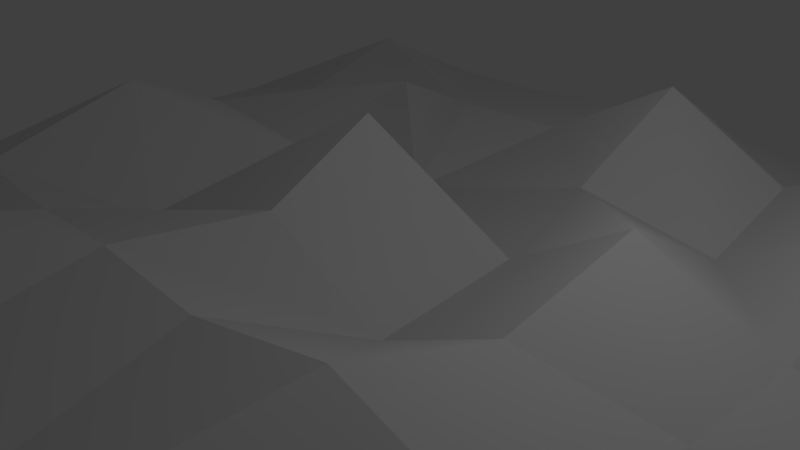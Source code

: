 # Source: bottom.blend  (saved by Blender 2.79.0; exported with 4.5.12 LTS)
import bpy
from mathutils import Matrix  # noqa: F401  (used for matrix-valued properties, if any)

bpy.ops.wm.read_factory_settings(use_empty=True)
scene = bpy.context.scene
scene.name = 'Scene'

# ---- collections
col_collection_1 = bpy.data.collections.new('Collection 1'); scene.collection.children.link(col_collection_1)

# ---- materials (node trees are filled in below, after node groups)
mat_material_002 = bpy.data.materials.new('Material.002')
mat_material_002.alpha_threshold = 0.0
mat_material_002.use_transparent_shadow = False
mat_material_002.roughness = 0.5

# ---- material node trees

# ---- world
world_world = bpy.data.worlds.new('World'); scene.world = world_world
world_world.color = (0.05088, 0.05088, 0.05088)
world_world.use_sun_shadow = False
world_world.sun_shadow_jitter_overblur = 0.0
world_world.cycles.sampling_method = 'MANUAL'

# ---- cameras
cam_camera = bpy.data.cameras.new('Camera')
cam_camera.clip_end = 100.0
cam_camera.lens = 35.0
cam_camera.sensor_width = 32.0
cam_camera.sensor_height = 18.0
cam_camera.ortho_scale = 7.314
cam_camera.dof.focus_distance = 0.0
cam_camera.dof.aperture_fstop = 128.0

# ---- lights
light_lamp = bpy.data.lights.new('Lamp', 'POINT')
light_lamp.transmission_factor = 0.0
light_lamp.cutoff_distance = 30.0
light_lamp.energy = 100.0
light_lamp.shadow_buffer_clip_start = 1.001
light_lamp.shadow_soft_size = 0.1
light_lamp.shadow_maximum_resolution = 0.006
light_lamp.use_absolute_resolution = True

# ---- meshes
me_cube_cube_002 = bpy.data.meshes.new('Cube_Cube.002')
me_cube_cube_002.from_pydata([(-15.52, -5.198, -5.099), (-15.52, -4.798, -5.099), (-15.52, -4.798, -7.094), (-15.52, -5.198, -7.094), (-13.52, -4.798, -7.094), (-13.52, -5.198, -7.094), (-13.53, -3.737, -4.937), (-11.53, -4.611, -5.1), (-11.52, -4.798, -7.094), (-13.52, -5.198, -5.099), (-11.52, -5.198, -5.099), (-11.52, -5.198, -3.105), (-13.52, -5.198, -3.105), (-11.52, -5.198, -7.094), (-9.516, -5.198, -7.094), (-9.516, -5.198, -5.099), (-15.52, -5.198, -3.105), (-11.52, -5.198, -1.11), (-13.52, -5.198, -1.11), (-9.516, -5.198, -3.105), (-9.516, -5.198, -1.11), (-15.52, -4.798, -3.105), (-13.58, -4.369, -3.136), (-11.35, -3.786, -3.365), (-9.516, -4.617, -7.258), (-7.516, -4.598, -7.294), (-7.516, -5.198, -7.094), (-10.24, -5.132, -2.55), (-9.572, -3.313, -0.9531), (-7.413, -4.929, -1.501), (-7.499, -4.411, -3.099), (-11.48, -4.327, -1.076), (-9.515, -4.551, -5.1), (-13.61, -4.156, -1.111), (-13.42, -3.395, 0.5166), (-11.75, -4.878, 1.333), (-9.516, -5.198, 0.8845), (-11.52, -5.198, 0.8845), (-7.516, -5.198, -1.11), (-7.515, -5.198, 0.9102), (-15.52, -5.198, -1.11), (-15.52, -4.798, -1.11), (-7.516, -5.198, -3.105), (-5.516, -5.198, -3.105), (-5.516, -5.198, -1.11), (-7.516, -5.198, -5.099), (-5.516, -5.198, -7.094), (-5.516, -5.198, -5.099), (-7.516, -5.198, 2.879), (-5.516, -5.198, 0.8845), (-5.516, -5.198, 2.879), (-7.319, -3.291, -4.937), (-9.257, -4.055, 0.9415), (-11.53, -4.19, 2.869), (-9.559, -3.919, 2.992), (-15.52, -5.198, 0.8845), (-13.52, -5.198, 0.8845), (-13.52, -5.198, 2.879), (-15.52, -5.198, 2.879), (-13.67, -4.218, 2.798), (-9.516, -5.198, 2.879), (-11.52, -5.198, 2.879), (-7.451, -5.193, 0.7498), (-15.52, -4.798, 0.8845), (-7.516, -5.198, 4.874), (-9.516, -5.198, 4.874), (-11.31, -3.604, 4.843), (-9.664, -4.375, 4.808), (-13.52, -5.198, 4.874), (-15.52, -5.198, 4.874), (-13.52, -4.568, 4.874), (-15.52, -4.798, 2.879), (-5.3, -3.921, 1.174), (-5.428, -3.613, -1.122), (-7.559, -3.874, 3.086), (-3.516, -5.198, -5.099), (-3.516, -5.198, -3.105), (-5.405, -3.286, 3.142), (-3.705, -3.944, 3.045), (-3.513, -4.243, 0.8708), (-5.516, -5.198, 4.874), (-3.516, -5.198, 4.874), (-3.516, -5.198, 6.868), (-5.516, -5.198, 6.868), (-3.516, -5.198, -1.11), (-3.516, -5.198, 0.8845), (-3.516, -5.198, 2.879), (-7.491, -4.399, 4.911), (-6.03, -3.913, 5.063), (-5.529, -4.419, -5.176), (-5.516, -4.784, -7.113), (-5.453, -4.822, -3.262), (-13.52, -4.798, 6.868), (-11.5, -4.595, 7.084), (-9.516, -4.792, 6.874), (-7.516, -4.793, 6.874), (-1.516, -5.198, 2.879), (-1.516, -5.198, 4.874), (-15.52, -4.798, 4.874), (-15.52, -4.798, 6.868), (-13.52, -5.198, 6.868), (-15.52, -5.198, 6.868), (-11.52, -5.198, 4.874), (-3.476, -4.498, -5.168), (-3.516, -4.798, -7.094), (-3.394, -3.434, -2.935), (-3.53, -4.411, -1.074), (-1.357, -4.64, -1.11), (-1.41, -4.695, -3.11), (-1.933, -4.881, -5.099), (-1.516, -5.198, 6.868), (-1.516, -4.798, 0.8845), (-1.516, -5.198, -5.099), (-1.516, -5.198, -3.105), (-1.516, -4.798, 2.879), (-3.352, -4.254, 4.862), (-3.516, -5.198, -7.094), (-5.516, -4.764, 6.904), (-3.513, -4.656, 7.094), (-11.52, -5.198, 6.868), (-9.516, -5.198, 6.868), (-7.516, -5.198, 6.868), (-1.425, -4.708, 4.874), (-1.481, -4.763, 6.903), (-1.516, -5.198, -7.094), (-1.516, -4.798, -7.094), (-1.516, -5.198, -1.11), (-1.516, -5.198, 0.8845)], [], [(0, 1, 2, 3), (3, 2, 4, 5), (4, 6, 7, 8), (9, 10, 11, 12), (3, 5, 9, 0), (4, 2, 1, 6), (10, 13, 14, 15), (5, 4, 8, 13), (0, 9, 12, 16), (9, 5, 13, 10), (12, 11, 17, 18), (11, 19, 20, 17), (11, 10, 15, 19), (6, 1, 21, 22), (7, 6, 22, 23), (1, 0, 16, 21), (14, 24, 25, 26), (27, 28, 29, 30), (27, 23, 31, 28), (7, 23, 27, 32), (8, 7, 32, 24), (13, 8, 24, 14), (31, 33, 34, 35), (17, 20, 36, 37), (20, 38, 39, 36), (16, 12, 18, 40), (21, 16, 40, 41), (20, 19, 42, 38), (23, 22, 33, 31), (22, 21, 41, 33), (38, 42, 43, 44), (45, 26, 46, 47), (48, 39, 49, 50), (19, 15, 45, 42), (15, 14, 26, 45), (39, 38, 44, 49), (32, 27, 30, 51), (24, 32, 51, 25), (52, 35, 53, 54), (55, 56, 57, 58), (35, 34, 59, 53), (37, 36, 60, 61), (40, 18, 56, 55), (29, 28, 52, 62), (28, 31, 35, 52), (18, 17, 37, 56), (33, 41, 63, 34), (41, 40, 55, 63), (60, 48, 64, 65), (54, 53, 66, 67), (58, 57, 68, 69), (53, 59, 70, 66), (36, 39, 48, 60), (56, 37, 61, 57), (34, 63, 71, 59), (29, 62, 72, 73), (63, 55, 58, 71), (62, 52, 54, 74), (43, 47, 75, 76), (72, 77, 78, 79), (80, 81, 82, 83), (49, 44, 84, 85), (50, 49, 85, 86), (42, 45, 47, 43), (77, 74, 87, 88), (25, 51, 89, 90), (30, 29, 73, 91), (51, 30, 91, 89), (62, 74, 77, 72), (26, 25, 90, 46), (66, 70, 92, 93), (87, 67, 94, 95), (81, 86, 96, 97), (70, 98, 99, 92), (69, 68, 100, 101), (57, 61, 102, 68), (59, 71, 98, 70), (71, 58, 69, 98), (74, 54, 67, 87), (48, 50, 80, 64), (61, 60, 65, 102), (90, 89, 103, 104), (105, 106, 107, 108), (103, 105, 108, 109), (82, 81, 97, 110), (106, 79, 111, 107), (76, 75, 112, 113), (79, 78, 114, 111), (73, 72, 79, 106), (89, 91, 105, 103), (91, 73, 106, 105), (80, 50, 86, 81), (77, 88, 115, 78), (46, 90, 104, 116), (44, 43, 76, 84), (47, 46, 116, 75), (117, 83, 82, 118), (100, 92, 99, 101), (92, 100, 119, 93), (93, 119, 120, 94), (94, 120, 121, 95), (95, 121, 83, 117), (64, 80, 83, 121), (115, 88, 117, 118), (68, 102, 119, 100), (65, 64, 121, 120), (88, 87, 95, 117), (98, 69, 101, 99), (102, 65, 120, 119), (67, 66, 93, 94), (97, 122, 123, 110), (124, 125, 109, 112), (112, 109, 108, 113), (113, 108, 107, 126), (126, 107, 111, 127), (127, 111, 114, 96), (96, 114, 122, 97), (116, 104, 125, 124), (84, 76, 113, 126), (75, 116, 124, 112), (104, 103, 109, 125), (118, 82, 110, 123), (78, 115, 122, 114), (115, 118, 123, 122), (86, 85, 127, 96), (85, 84, 126, 127)])
me_cube_cube_002.polygons.foreach_set('use_smooth', [True] * 126)
_k = set([(0, 3), (0, 16), (1, 2), (1, 6), (1, 21), (2, 3), (2, 4), (3, 5), (4, 6), (4, 8), (5, 13), (6, 7), (6, 22), (7, 8), (7, 23), (7, 32), (8, 13), (8, 24), (13, 14), (14, 24), (14, 26), (16, 40), (21, 22), (21, 41), (22, 23), (22, 33), (23, 27), (23, 31), (24, 25), (24, 32), (25, 26), (25, 51), (25, 90), (26, 46), (27, 28), (27, 30), (27, 32), (28, 29), (28, 31), (28, 52), (29, 30), (29, 62), (29, 73), (30, 51), (30, 91), (31, 33), (31, 35), (32, 51), (33, 34), (33, 41), (34, 35), (34, 59), (34, 63), (35, 52), (35, 53), (40, 55), (41, 63), (46, 90), (46, 116), (51, 89), (52, 54), (52, 62), (53, 54), (53, 59), (53, 66), (54, 67), (54, 74), (55, 58), (58, 69), (59, 70), (59, 71), (62, 72), (62, 74), (63, 71), (66, 67), (66, 70), (66, 93), (67, 87), (67, 94), (69, 101), (70, 92), (70, 98), (71, 98), (72, 73), (72, 77), (72, 79), (73, 91), (73, 106), (74, 77), (74, 87), (77, 78), (77, 88), (78, 79), (78, 114), (78, 115), (79, 106), (79, 111), (82, 83), (82, 110), (82, 118), (83, 117), (83, 121), (87, 88), (87, 95), (88, 115), (88, 117), (89, 90), (89, 91), (89, 103), (90, 104), (91, 105), (92, 93), (92, 99), (92, 100), (93, 94), (93, 119), (94, 95), (94, 120), (95, 117), (95, 121), (96, 97), (96, 114), (96, 127), (97, 110), (97, 122), (98, 99), (99, 101), (100, 101), (100, 119), (103, 104), (103, 105), (103, 109), (104, 116), (104, 125), (105, 106), (105, 108), (106, 107), (107, 108), (107, 111), (107, 126), (108, 109), (108, 113), (109, 112), (109, 125), (110, 123), (111, 114), (111, 127), (112, 113), (112, 124), (113, 126), (114, 122), (115, 118), (115, 122), (116, 124), (117, 118), (118, 123), (119, 120), (120, 121), (122, 123), (124, 125), (126, 127)])
me_cube_cube_002.attributes.new('sharp_edge', 'BOOLEAN', 'EDGE').data.foreach_set('value', [ (min(e.vertices), max(e.vertices)) in _k for e in me_cube_cube_002.edges])
me_cube_cube_002.materials.append(mat_material_002)
me_cube_cube_002.use_remesh_preserve_volume = False
me_cube_cube_002.use_remesh_preserve_attributes = False
me_cube_cube_002.use_mirror_vertex_groups = False
me_cube_cube_002.update()
me_cube_cube_002.normals_split_custom_set([tuple(v) for v in zip(*[iter([-1.0, 0.0, 0.0, -1.0, 0.0, 0.0, -1.0, 0.0, 0.0, -1.0, 0.0, 0.0, 0.0, 0.0, -1.0, 0.0, 0.0, -1.0, 0.0, 0.0, -1.0, 0.0, 0.0, -1.0, 0.194, 0.9397, -0.2815, 0.194, 0.9397, -0.2815, 0.194, 0.9397, -0.2815, 0.194, 0.9397, -0.2815, 0.0, -1.0, 0.0, 0.0, -1.0, 0.0, 0.0, -1.0, 0.0, 0.0, -1.0, 0.0, 0.0, -1.0, 0.0, 0.0, -1.0, 0.0, 0.0, -1.0, 0.0, 0.0, -1.0, 0.0, -0.2404, 0.9403, -0.241, -0.2404, 0.9403, -0.241, -0.2404, 0.9403, -0.241, -0.2404, 0.9403, -0.241, 0.0, -1.0, 0.0, 0.0, -1.0, 0.0, 0.0, -1.0, 0.0, 0.0, -1.0, 0.0, 0.0, 0.0, -1.0, 0.0, 0.0, -1.0, 0.0, 0.0, -1.0, 0.0, 0.0, -1.0, 0.0, -1.0, 0.0, 0.0, -1.0, 0.0, 0.0, -1.0, 0.0, 0.0, -1.0, 0.0, 0.0, -1.0, 0.0, 0.0, -1.0, 0.0, 0.0, -1.0, 0.0, 0.0, -1.0, 0.0, 0.0, -1.0, 0.0, 0.0, -1.0, 0.0, 0.0, -1.0, 0.0, 0.0, -1.0, 0.0, 0.0, -1.0, 0.0, 0.0, -1.0, 0.0, -6.573e-06, -1.0, -6.591e-06, 0.0, -1.0, 0.0, 0.0, -1.0, 0.0, 0.0, -1.0, 0.0, 0.0, -1.0, 0.0, 0.0, -1.0, 0.0, -0.3557, 0.9227, 0.1486, -0.3557, 0.9227, 0.1486, -0.3557, 0.9227, 0.1486, -0.3557, 0.9227, 0.1486, 0.06342, 0.9964, -0.05658, 0.06342, 0.9964, -0.05658, 0.06342, 0.9964, -0.05658, 0.06342, 0.9964, -0.05658, -1.0, 0.0, 0.0, -1.0, 0.0, 0.0, -1.0, 0.0, 0.0, -1.0, 0.0, 0.0, -0.007318, -0.294, -0.9558, -0.007318, -0.294, -0.9558, -0.007318, -0.294, -0.9558, -0.007318, -0.294, -0.9558, 0.07978, 0.9164, -0.3922, 0.07978, 0.9164, -0.3922, 0.07978, 0.9164, -0.3922, 0.07978, 0.9164, -0.3922, 0.2044, 0.9212, -0.3311, 0.2044, 0.9212, -0.3311, 0.2044, 0.9212, -0.3311, 0.2044, 0.9212, -0.3311, 0.382, 0.9242, -0.004221, 0.382, 0.9242, -0.004221, 0.382, 0.9242, -0.004221, 0.382, 0.9242, -0.004221, -0.0624, 0.9962, -0.06087, -0.0624, 0.9962, -0.06087, -0.0624, 0.9962, -0.06087, -0.0624, 0.9962, -0.06087, -0.03285, -0.1642, -0.9859, -0.03285, -0.1642, -0.9859, -0.03285, -0.1642, -0.9859, -0.03285, -0.1642, -0.9859, 0.4066, 0.9128, -0.03979, 0.4066, 0.9128, -0.03979, 0.4066, 0.9128, -0.03979, 0.4066, 0.9128, -0.03979, 0.0, -1.0, 0.0, -6.573e-06, -1.0, -6.591e-06, -1.323e-05, -1.0, -2.293e-08, 0.0, -1.0, 0.0, -6.573e-06, -1.0, -6.591e-06, -4.134e-10, -1.0, -1.312e-05, 7.022e-09, -1.0, 3.864e-07, -1.323e-05, -1.0, -2.293e-08, 0.0, -1.0, 0.0, 0.0, -1.0, 0.0, 0.0, -1.0, 0.0, 0.0, -1.0, 0.0, -1.0, 0.0, 0.0, -1.0, 0.0, 0.0, -1.0, 0.0, 0.0, -1.0, 0.0, 0.0, -6.573e-06, -1.0, -6.591e-06, 0.0, -1.0, 0.0, 0.0, -1.0, 0.0, -4.134e-10, -1.0, -1.312e-05, -0.0903, 0.9933, 0.07214, -0.0903, 0.9933, 0.07214, -0.0903, 0.9933, 0.07214, -0.0903, 0.9933, 0.07214, -0.269, 0.9617, -0.05296, -0.269, 0.9617, -0.05296, -0.269, 0.9617, -0.05296, -0.269, 0.9617, -0.05296, -4.134e-10, -1.0, -1.312e-05, 0.0, -1.0, 0.0, 0.0, -1.0, 0.0, 6.574e-06, -1.0, -6.533e-06, 0.0, -1.0, 0.0, 0.0, -1.0, 0.0, 0.0, -1.0, 0.0, 0.0, -1.0, 0.0, -4.453e-10, -1.0, 1.329e-05, 7.022e-09, -1.0, 3.864e-07, 1.323e-05, -1.0, -2.276e-08, 6.66e-06, -1.0, 6.618e-06, 0.0, -1.0, 0.0, 0.0, -1.0, 0.0, 0.0, -1.0, 0.0, 0.0, -1.0, 0.0, 0.0, -1.0, 0.0, 0.0, -1.0, 0.0, 0.0, -1.0, 0.0, 0.0, -1.0, 0.0, 7.022e-09, -1.0, 3.864e-07, -4.134e-10, -1.0, -1.312e-05, 6.574e-06, -1.0, -6.533e-06, 1.323e-05, -1.0, -2.276e-08, -0.3388, 0.8987, 0.2785, -0.3388, 0.8987, 0.2785, -0.3388, 0.8987, 0.2785, -0.3388, 0.8987, 0.2785, -0.2733, 0.9236, -0.269, -0.2733, 0.9236, -0.269, -0.2733, 0.9236, -0.269, -0.2733, 0.9236, -0.269, -0.2447, 0.9437, -0.2227, -0.2447, 0.9437, -0.2227, -0.2447, 0.9437, -0.2227, -0.2447, 0.9437, -0.2227, 0.0, -1.0, 0.0, 0.0, -1.0, 0.0, 0.0, -1.0, 0.0, 0.0, -1.0, 0.0, 0.3501, 0.936, 0.03601, 0.3501, 0.936, 0.03601, 0.3501, 0.936, 0.03601, 0.3501, 0.936, 0.03601, 0.0, -1.0, 0.0, -1.323e-05, -1.0, -2.293e-08, -6.658e-06, -1.0, 6.676e-06, 0.0, -1.0, 0.0, 0.0, -1.0, 0.0, 0.0, -1.0, 0.0, 0.0, -1.0, 0.0, 0.0, -1.0, 0.0, 0.5829, 0.7977, 0.1546, 0.5829, 0.7977, 0.1546, 0.5829, 0.7977, 0.1546, 0.5829, 0.7977, 0.1546, -0.3568, 0.8937, 0.2721, -0.3568, 0.8937, 0.2721, -0.3568, 0.8937, 0.2721, -0.3568, 0.8937, 0.2721, 0.0, -1.0, 0.0, 0.0, -1.0, 0.0, 0.0, -1.0, 0.0, 0.0, -1.0, 0.0, -0.4609, 0.8732, -0.1587, -0.4609, 0.8732, -0.1587, -0.4609, 0.8732, -0.1587, -0.4609, 0.8732, -0.1587, -1.0, 0.0, 0.0, -1.0, 0.0, 0.0, -1.0, 0.0, 0.0, -1.0, 0.0, 0.0, -6.658e-06, -1.0, 6.676e-06, -4.453e-10, -1.0, 1.329e-05, 0.0, -1.0, 0.0, 0.0, -1.0, 0.0, 0.1379, 0.9897, -0.03826, 0.1379, 0.9897, -0.03826, 0.1379, 0.9897, -0.03826, 0.1379, 0.9897, -0.03826, 0.0, -1.0, 0.0, 0.0, -1.0, 0.0, 0.0, -1.0, 0.0, 0.0, -1.0, 0.0, -0.2225, 0.9743, -0.0364, -0.2225, 0.9743, -0.0364, -0.2225, 0.9743, -0.0364, -0.2225, 0.9743, -0.0364, -1.323e-05, -1.0, -2.293e-08, 7.022e-09, -1.0, 3.864e-07, -4.453e-10, -1.0, 1.329e-05, -6.658e-06, -1.0, 6.676e-06, 0.0, -1.0, 0.0, 0.0, -1.0, 0.0, 0.0, -1.0, 0.0, 0.0, -1.0, 0.0, -0.4306, 0.8906, 0.1465, -0.4306, 0.8906, 0.1465, -0.4306, 0.8906, 0.1465, -0.4306, 0.8906, 0.1465, -0.5428, 0.8319, 0.1152, -0.5428, 0.8319, 0.1152, -0.5428, 0.8319, 0.1152, -0.5428, 0.8319, 0.1152, -1.0, 0.0, 0.0, -1.0, 0.0, 0.0, -1.0, 0.0, 0.0, -1.0, 0.0, 0.0, 0.258, 0.924, -0.2823, 0.258, 0.924, -0.2823, 0.258, 0.924, -0.2823, 0.258, 0.924, -0.2823, 0.0, -1.0, 0.0, 0.0, -1.0, 0.0, 0.0, -1.0, 0.0, 0.0, -1.0, 0.0, 0.2446, 0.9495, -0.1966, 0.2446, 0.9495, -0.1966, 0.2446, 0.9495, -0.1966, 0.2446, 0.9495, -0.1966, 0.0, -1.0, 0.0, 0.0, -1.0, 0.0, 0.0, -1.0, 0.0, 0.0, -1.0, 0.0, 1.323e-05, -1.0, -2.276e-08, 6.574e-06, -1.0, -6.533e-06, 0.0, -1.0, 0.0, 0.0, -1.0, 0.0, 6.66e-06, -1.0, 6.618e-06, 1.323e-05, -1.0, -2.276e-08, 0.0, -1.0, 0.0, 0.0, -1.0, 0.0, 0.0, -1.0, 0.0, 0.0, -1.0, 0.0, 0.0, -1.0, 0.0, 0.0, -1.0, 0.0, -0.2891, 0.9262, 0.2421, -0.2891, 0.9262, 0.2421, -0.2891, 0.9262, 0.2421, -0.2891, 0.9262, 0.2421, 0.3011, 0.8842, -0.3572, 0.3011, 0.8842, -0.3572, 0.3011, 0.8842, -0.3572, 0.3011, 0.8842, -0.3572, -0.2071, 0.9631, -0.172, -0.2071, 0.9631, -0.172, -0.2071, 0.9631, -0.172, -0.2071, 0.9631, -0.172, 0.3798, 0.8533, 0.3572, 0.3798, 0.8533, 0.3572, 0.3798, 0.8533, 0.3572, 0.3798, 0.8533, 0.3572, -0.3244, 0.8551, -0.4043, -0.3244, 0.8551, -0.4043, -0.3244, 0.8551, -0.4043, -0.3244, 0.8551, -0.4043, 0.03436, -0.2108, -0.9769, 0.03436, -0.2108, -0.9769, 0.03436, -0.2108, -0.9769, 0.03436, -0.2108, -0.9769, -0.2683, 0.9289, 0.2554, -0.2683, 0.9289, 0.2554, -0.2683, 0.9289, 0.2554, -0.2683, 0.9289, 0.2554, 0.0009131, 0.9804, 0.1972, 0.0009131, 0.9804, 0.1972, 0.0009131, 0.9804, 0.1972, 0.0009131, 0.9804, 0.1972, 0.0, -1.0, 0.0, 0.0, -1.0, 0.0, 0.0, -1.0, 0.0, 0.0, -1.0, 0.0, -0.05738, 0.9967, 0.05753, -0.05738, 0.9967, 0.05753, -0.05738, 0.9967, 0.05753, -0.05738, 0.9967, 0.05753, 0.0, -1.0, 0.0, 0.0, -1.0, 0.0, 0.0, -1.0, 0.0, 0.0, -1.0, 0.0, 0.0, -1.0, 0.0, 0.0, -1.0, 0.0, 0.0, -1.0, 0.0, 0.0, -1.0, 0.0, -0.2032, 0.9749, 0.09121, -0.2032, 0.9749, 0.09121, -0.2032, 0.9749, 0.09121, -0.2032, 0.9749, 0.09121, -1.0, 0.0, 0.0, -1.0, 0.0, 0.0, -1.0, 0.0, 0.0, -1.0, 0.0, 0.0, -0.01716, 0.9654, 0.2601, -0.01716, 0.9654, 0.2601, -0.01716, 0.9654, 0.2601, -0.01716, 0.9654, 0.2601, -4.453e-10, -1.0, 1.329e-05, 6.66e-06, -1.0, 6.618e-06, 0.0, -1.0, 0.0, 0.0, -1.0, 0.0, 0.0, -1.0, 0.0, -6.658e-06, -1.0, 6.676e-06, 0.0, -1.0, 0.0, 0.0, -1.0, 0.0, 0.02376, 0.9852, -0.1698, 0.02376, 0.9852, -0.1698, 0.02376, 0.9852, -0.1698, 0.02376, 0.9852, -0.1698, 0.339, 0.9134, 0.2254, 0.339, 0.9134, 0.2254, 0.339, 0.9134, 0.2254, 0.339, 0.9134, 0.2254, 0.3939, 0.8644, -0.3124, 0.3939, 0.8644, -0.3124, 0.3939, 0.8644, -0.3124, 0.3939, 0.8644, -0.3124, 0.0, -1.0, 0.0, 0.0, -1.0, 0.0, 0.0, -1.0, 0.0, 0.0, -1.0, 0.0, 0.1847, 0.9828, 0.004252, 0.1847, 0.9828, 0.004252, 0.1847, 0.9828, 0.004252, 0.1847, 0.9828, 0.004252, 0.0, -1.0, 0.0, 0.0, -1.0, 0.0, 0.0, -1.0, 0.0, 0.0, -1.0, 0.0, 0.3168, 0.947, -0.05336, 0.3168, 0.947, -0.05336, 0.3168, 0.947, -0.05336, 0.3168, 0.947, -0.05336, 0.2924, 0.9561, 0.02151, 0.2924, 0.9561, 0.02151, 0.2924, 0.9561, 0.02151, 0.2924, 0.9561, 0.02151, -0.2901, 0.9467, -0.1398, -0.2901, 0.9467, -0.1398, -0.2901, 0.9467, -0.1398, -0.2901, 0.9467, -0.1398, -0.1416, 0.988, -0.06117, -0.1416, 0.988, -0.06117, -0.1416, 0.988, -0.06117, -0.1416, 0.988, -0.06117, 0.0, -1.0, 0.0, 6.66e-06, -1.0, 6.618e-06, 0.0, -1.0, 0.0, 0.0, -1.0, 0.0, 0.2316, 0.9394, 0.2526, 0.2316, 0.9394, 0.2526, 0.2316, 0.9394, 0.2526, 0.2316, 0.9394, 0.2526, 0.004685, -0.02342, -0.9997, 0.004685, -0.02342, -0.9997, 0.004685, -0.02342, -0.9997, 0.004685, -0.02342, -0.9997, 6.574e-06, -1.0, -6.533e-06, 0.0, -1.0, 0.0, 0.0, -1.0, 0.0, 0.0, -1.0, 0.0, 0.0, -1.0, 0.0, 0.0, -1.0, 0.0, 0.0, -1.0, 0.0, 0.0, -1.0, 0.0, -0.03875, -0.2587, 0.9652, -0.03875, -0.2587, 0.9652, -0.03875, -0.2587, 0.9652, -0.03875, -0.2587, 0.9652, 0.0, 0.0, 1.0, 0.0, 0.0, 1.0, 0.0, 0.0, 1.0, 0.0, 0.0, 1.0, -0.04187, -0.2094, 0.9769, -0.04187, -0.2094, 0.9769, -0.04187, -0.2094, 0.9769, -0.04187, -0.2094, 0.9769, 0.04067, -0.2145, 0.9759, 0.04067, -0.2145, 0.9759, 0.04067, -0.2145, 0.9759, 0.04067, -0.2145, 0.9759, 0.0001458, -0.01371, 0.9999, 0.0001458, -0.01371, 0.9999, 0.0001458, -0.01371, 0.9999, 0.0001458, -0.01371, 0.9999, -0.007337, -0.04918, 0.9988, -0.007337, -0.04918, 0.9988, -0.007337, -0.04918, 0.9988, -0.007337, -0.04918, 0.9988, 0.0, -1.0, 0.0, 0.0, -1.0, 0.0, 0.0, -1.0, 0.0, 0.0, -1.0, 0.0, 0.04833, 0.9559, 0.2896, 0.04833, 0.9559, 0.2896, 0.04833, 0.9559, 0.2896, 0.04833, 0.9559, 0.2896, 0.0, -1.0, 0.0, 0.0, -1.0, 0.0, 0.0, -1.0, 0.0, 0.0, -1.0, 0.0, 0.0, -1.0, 0.0, 0.0, -1.0, 0.0, 0.0, -1.0, 0.0, 0.0, -1.0, 0.0, -0.1559, 0.9328, 0.3251, -0.1559, 0.9328, 0.3251, -0.1559, 0.9328, 0.3251, -0.1559, 0.9328, 0.3251, -1.0, 0.0, 0.0, -1.0, 0.0, 0.0, -1.0, 0.0, 0.0, -1.0, 0.0, 0.0, 0.0, -1.0, 0.0, 0.0, -1.0, 0.0, 0.0, -1.0, 0.0, 0.0, -1.0, 0.0, 0.2646, 0.9158, 0.3023, 0.2646, 0.9158, 0.3023, 0.2646, 0.9158, 0.3023, 0.2646, 0.9158, 0.3023, 0.9909, -0.1343, 0.01179, 0.9909, -0.1343, 0.01179, 0.9909, -0.1343, 0.01179, 0.9909, -0.1343, 0.01179, 0.8595, 0.5011, 0.1005, 0.8595, 0.5011, 0.1005, 0.8595, 0.5011, 0.1005, 0.8595, 0.5011, 0.1005, 0.9258, 0.352, -0.138, 0.9258, 0.352, -0.138, 0.9258, 0.352, -0.138, 0.9258, 0.352, -0.138, 0.9704, -0.2413, -0.009523, 0.9704, -0.2413, -0.009523, 0.9704, -0.2413, -0.009523, 0.9704, -0.2413, -0.009523, 0.9861, -0.163, 0.03268, 0.9861, -0.163, 0.03268, 0.9861, -0.163, 0.03268, 0.9861, -0.163, 0.03268, 1.0, 0.0, 0.0, 1.0, 0.0, 0.0, 1.0, 0.0, 0.0, 1.0, 0.0, 0.0, 0.9947, -0.1008, -0.02021, 0.9947, -0.1008, -0.02021, 0.9947, -0.1008, -0.02021, 0.9947, -0.1008, -0.02021, 0.0, 0.0, -1.0, 0.0, 0.0, -1.0, 0.0, 0.0, -1.0, 0.0, 0.0, -1.0, 0.0, -1.0, 0.0, 0.0, -1.0, 0.0, 0.0, -1.0, 0.0, 0.0, -1.0, 0.0, 0.0, -1.0, 0.0, 0.0, -1.0, 0.0, 0.0, -1.0, 0.0, 0.0, -1.0, 0.0, 0.1084, 0.9931, -0.04451, 0.1084, 0.9931, -0.04451, 0.1084, 0.9931, -0.04451, 0.1084, 0.9931, -0.04451, 0.03881, -0.2588, 0.9652, 0.03881, -0.2588, 0.9652, 0.03881, -0.2588, 0.9652, 0.03881, -0.2588, 0.9652, 0.3034, 0.9526, 0.01969, 0.3034, 0.9526, 0.01969, 0.3034, 0.9526, 0.01969, 0.3034, 0.9526, 0.01969, 0.1443, 0.9831, 0.1128, 0.1443, 0.9831, 0.1128, 0.1443, 0.9831, 0.1128, 0.1443, 0.9831, 0.1128, 0.0, -1.0, 0.0, 0.0, -1.0, 0.0, 0.0, -1.0, 0.0, 0.0, -1.0, 0.0, 0.0, -1.0, 0.0, 0.0, -1.0, 0.0, 0.0, -1.0, 0.0, 0.0, -1.0, 0.0])] * 3)])

# ---- objects
ob_cube_cube_002 = bpy.data.objects.new('Cube_Cube.002', me_cube_cube_002)
ob_lamp = bpy.data.objects.new('Lamp', light_lamp)
ob_camera = bpy.data.objects.new('Camera', cam_camera)

# ---- transforms, parenting, visibility, modifiers, constraints
ob_cube_cube_002.location = (8.512, -0.005449, 4.726)
ob_cube_cube_002.rotation_euler = (1.571, -0.0, 0.0)
ob_cube_cube_002.lineart.crease_threshold = 0.0
ob_lamp.location = (4.076, 1.005, 5.904)
ob_lamp.rotation_euler = (0.6503, 0.05522, 1.866)
ob_lamp.lock_rotations_4d = False
ob_lamp.empty_display_type = 'ARROWS'
ob_lamp.color = (0.0, 0.0, 0.0, 0.0)
ob_lamp.lineart.crease_threshold = 0.0
ob_camera.location = (7.481, -6.508, 5.344)
ob_camera.rotation_euler = (1.109, 0.0, 0.8149)
ob_camera.lock_rotations_4d = False
ob_camera.empty_display_type = 'ARROWS'
ob_camera.color = (0.0, 0.0, 0.0, 0.0)
ob_camera.display_type = 'WIRE'
ob_camera.lineart.crease_threshold = 0.0

# ---- collection membership
col_collection_1.objects.link(ob_cube_cube_002)
col_collection_1.objects.link(ob_lamp)
col_collection_1.objects.link(ob_camera)

# ---- scene / render settings (as saved in the file)
scene.camera = ob_camera
scene.frame_start = 1; scene.frame_end = 250; scene.frame_set(1)
scene.render.engine = 'BLENDER_EEVEE_NEXT'
scene.render.resolution_percentage = 50
scene.render.dither_intensity = 0.0
scene.cycles.use_denoising = False
scene.cycles.samples = 128
scene.cycles.sampling_pattern = 'TABULATED_SOBOL'
scene.cycles.use_adaptive_sampling = False
scene.cycles.use_light_tree = False
scene.cycles.blur_glossy = 0.0
scene.cycles.sample_clamp_indirect = 0.0
scene.view_settings.view_transform = 'Standard'
bpy.context.view_layer.update()
